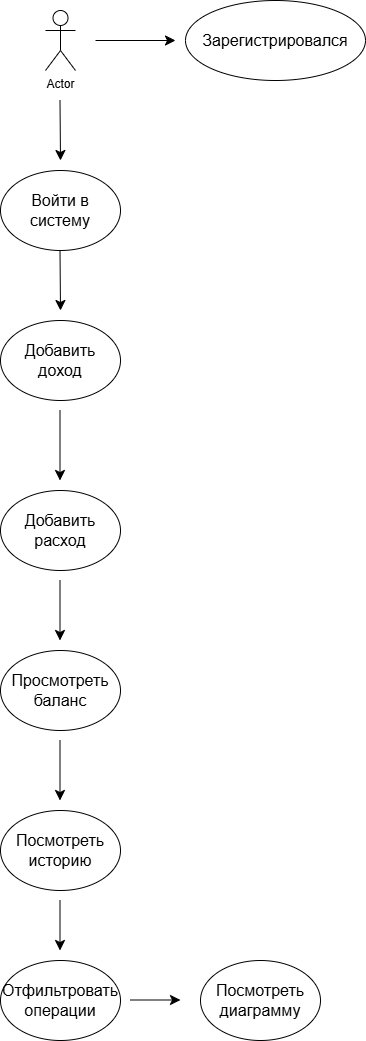

The diagram above was exported from draw.io. Its source (the exported page's mxGraphModel, read from the mxfile embedded in the PNG):
<mxGraphModel dx="691" dy="882" grid="1" gridSize="10" guides="1" tooltips="1" connect="1" arrows="1" fold="1" page="1" pageScale="1" pageWidth="827" pageHeight="1169" math="0" shadow="0">
  <root>
    <mxCell id="0" />
    <mxCell id="1" parent="0" />
    <mxCell id="gBFZqfIzKm3TrgsABfUy-1" parent="1" style="shape=umlActor;verticalLabelPosition=bottom;verticalAlign=top;html=1;outlineConnect=0;" value="Actor" vertex="1">
      <mxGeometry height="60" width="30" x="85" y="40" as="geometry" />
    </mxCell>
    <mxCell id="gBFZqfIzKm3TrgsABfUy-2" edge="1" parent="1" style="endArrow=classic;html=1;rounded=0;fontSize=12;startSize=8;endSize=8;curved=1;" value="">
      <mxGeometry height="50" relative="1" width="50" as="geometry">
        <mxPoint x="135" y="70" as="sourcePoint" />
        <mxPoint x="215" y="70" as="targetPoint" />
      </mxGeometry>
    </mxCell>
    <mxCell id="gBFZqfIzKm3TrgsABfUy-3" parent="1" style="ellipse;whiteSpace=wrap;html=1;" value="" vertex="1">
      <mxGeometry height="80" width="180" x="225" y="30" as="geometry" />
    </mxCell>
    <mxCell id="gBFZqfIzKm3TrgsABfUy-4" parent="1" style="text;html=1;whiteSpace=wrap;strokeColor=none;fillColor=none;align=center;verticalAlign=middle;rounded=0;fontSize=16;" value="Зарегистрировался" vertex="1">
      <mxGeometry height="30" width="60" x="285" y="55" as="geometry" />
    </mxCell>
    <mxCell id="gBFZqfIzKm3TrgsABfUy-6" edge="1" parent="1" style="endArrow=classic;html=1;rounded=0;fontSize=12;startSize=8;endSize=8;curved=1;" value="">
      <mxGeometry height="50" relative="1" width="50" as="geometry">
        <mxPoint x="99.5" y="130" as="sourcePoint" />
        <mxPoint x="100" y="190" as="targetPoint" />
      </mxGeometry>
    </mxCell>
    <mxCell id="gBFZqfIzKm3TrgsABfUy-7" parent="1" style="ellipse;whiteSpace=wrap;html=1;" value="" vertex="1">
      <mxGeometry height="80" width="120" x="40" y="200" as="geometry" />
    </mxCell>
    <mxCell id="gBFZqfIzKm3TrgsABfUy-8" parent="1" style="text;html=1;whiteSpace=wrap;strokeColor=none;fillColor=none;align=center;verticalAlign=middle;rounded=0;fontSize=16;" value="Войти в систему" vertex="1">
      <mxGeometry height="30" width="60" x="70" y="225" as="geometry" />
    </mxCell>
    <mxCell id="gBFZqfIzKm3TrgsABfUy-9" edge="1" parent="1" style="endArrow=classic;html=1;rounded=0;fontSize=12;startSize=8;endSize=8;curved=1;" value="">
      <mxGeometry height="50" relative="1" width="50" as="geometry">
        <mxPoint x="99.5" y="280" as="sourcePoint" />
        <mxPoint x="100" y="340" as="targetPoint" />
      </mxGeometry>
    </mxCell>
    <mxCell id="gBFZqfIzKm3TrgsABfUy-10" parent="1" style="ellipse;whiteSpace=wrap;html=1;" value="" vertex="1">
      <mxGeometry height="80" width="120" x="40" y="350" as="geometry" />
    </mxCell>
    <mxCell id="gBFZqfIzKm3TrgsABfUy-11" parent="1" style="text;html=1;whiteSpace=wrap;strokeColor=none;fillColor=none;align=center;verticalAlign=middle;rounded=0;fontSize=16;" value="Добавить доход" vertex="1">
      <mxGeometry height="30" width="60" x="70" y="375" as="geometry" />
    </mxCell>
    <mxCell id="gBFZqfIzKm3TrgsABfUy-12" edge="1" parent="1" style="endArrow=classic;html=1;rounded=0;fontSize=12;startSize=8;endSize=8;curved=1;" value="">
      <mxGeometry height="50" relative="1" width="50" as="geometry">
        <mxPoint x="99.5" y="440" as="sourcePoint" />
        <mxPoint x="99.5" y="510" as="targetPoint" />
      </mxGeometry>
    </mxCell>
    <mxCell id="gBFZqfIzKm3TrgsABfUy-13" parent="1" style="ellipse;whiteSpace=wrap;html=1;" value="" vertex="1">
      <mxGeometry height="80" width="120" x="40" y="520" as="geometry" />
    </mxCell>
    <mxCell id="gBFZqfIzKm3TrgsABfUy-14" parent="1" style="text;html=1;whiteSpace=wrap;strokeColor=none;fillColor=none;align=center;verticalAlign=middle;rounded=0;fontSize=16;" value="Добавить расход" vertex="1">
      <mxGeometry height="30" width="60" x="70" y="545" as="geometry" />
    </mxCell>
    <mxCell id="gBFZqfIzKm3TrgsABfUy-15" edge="1" parent="1" style="endArrow=classic;html=1;rounded=0;fontSize=12;startSize=8;endSize=8;curved=1;" value="">
      <mxGeometry height="50" relative="1" width="50" as="geometry">
        <mxPoint x="99.5" y="610" as="sourcePoint" />
        <mxPoint x="99.5" y="670" as="targetPoint" />
      </mxGeometry>
    </mxCell>
    <mxCell id="gBFZqfIzKm3TrgsABfUy-16" parent="1" style="ellipse;whiteSpace=wrap;html=1;" value="" vertex="1">
      <mxGeometry height="80" width="120" x="40" y="680" as="geometry" />
    </mxCell>
    <mxCell id="gBFZqfIzKm3TrgsABfUy-17" parent="1" style="text;html=1;whiteSpace=wrap;strokeColor=none;fillColor=none;align=center;verticalAlign=middle;rounded=0;fontSize=16;" value="Просмотреть баланс" vertex="1">
      <mxGeometry height="30" width="60" x="70" y="705" as="geometry" />
    </mxCell>
    <mxCell id="gBFZqfIzKm3TrgsABfUy-18" edge="1" parent="1" style="endArrow=classic;html=1;rounded=0;fontSize=12;startSize=8;endSize=8;curved=1;" value="">
      <mxGeometry height="50" relative="1" width="50" as="geometry">
        <mxPoint x="99.5" y="770" as="sourcePoint" />
        <mxPoint x="99.5" y="830" as="targetPoint" />
      </mxGeometry>
    </mxCell>
    <mxCell id="gBFZqfIzKm3TrgsABfUy-19" parent="1" style="ellipse;whiteSpace=wrap;html=1;" value="" vertex="1">
      <mxGeometry height="80" width="120" x="40" y="840" as="geometry" />
    </mxCell>
    <mxCell id="gBFZqfIzKm3TrgsABfUy-20" parent="1" style="text;html=1;whiteSpace=wrap;strokeColor=none;fillColor=none;align=center;verticalAlign=middle;rounded=0;fontSize=16;" value="Посмотреть историю" vertex="1">
      <mxGeometry height="30" width="60" x="70" y="865" as="geometry" />
    </mxCell>
    <mxCell id="gBFZqfIzKm3TrgsABfUy-21" edge="1" parent="1" style="endArrow=classic;html=1;rounded=0;fontSize=12;startSize=8;endSize=8;curved=1;" value="">
      <mxGeometry height="50" relative="1" width="50" as="geometry">
        <mxPoint x="99.5" y="930" as="sourcePoint" />
        <mxPoint x="99.5" y="980" as="targetPoint" />
      </mxGeometry>
    </mxCell>
    <mxCell id="gBFZqfIzKm3TrgsABfUy-22" parent="1" style="ellipse;whiteSpace=wrap;html=1;" value="" vertex="1">
      <mxGeometry height="80" width="120" x="40" y="990" as="geometry" />
    </mxCell>
    <mxCell id="gBFZqfIzKm3TrgsABfUy-23" parent="1" style="text;html=1;whiteSpace=wrap;strokeColor=none;fillColor=none;align=center;verticalAlign=middle;rounded=0;fontSize=16;" value="Отфильтровать операции" vertex="1">
      <mxGeometry height="30" width="60" x="70" y="1015" as="geometry" />
    </mxCell>
    <mxCell id="gBFZqfIzKm3TrgsABfUy-24" edge="1" parent="1" style="endArrow=classic;html=1;rounded=0;fontSize=12;startSize=8;endSize=8;curved=1;" value="">
      <mxGeometry height="50" relative="1" width="50" as="geometry">
        <mxPoint x="170" y="1029.5" as="sourcePoint" />
        <mxPoint x="220" y="1029.5" as="targetPoint" />
      </mxGeometry>
    </mxCell>
    <mxCell id="gBFZqfIzKm3TrgsABfUy-25" parent="1" style="ellipse;whiteSpace=wrap;html=1;" value="" vertex="1">
      <mxGeometry height="80" width="120" x="240" y="990" as="geometry" />
    </mxCell>
    <mxCell id="gBFZqfIzKm3TrgsABfUy-26" parent="1" style="text;html=1;whiteSpace=wrap;strokeColor=none;fillColor=none;align=center;verticalAlign=middle;rounded=0;fontSize=16;" value="Посмотреть диаграмму" vertex="1">
      <mxGeometry height="30" width="60" x="270" y="1015" as="geometry" />
    </mxCell>
  </root>
</mxGraphModel>